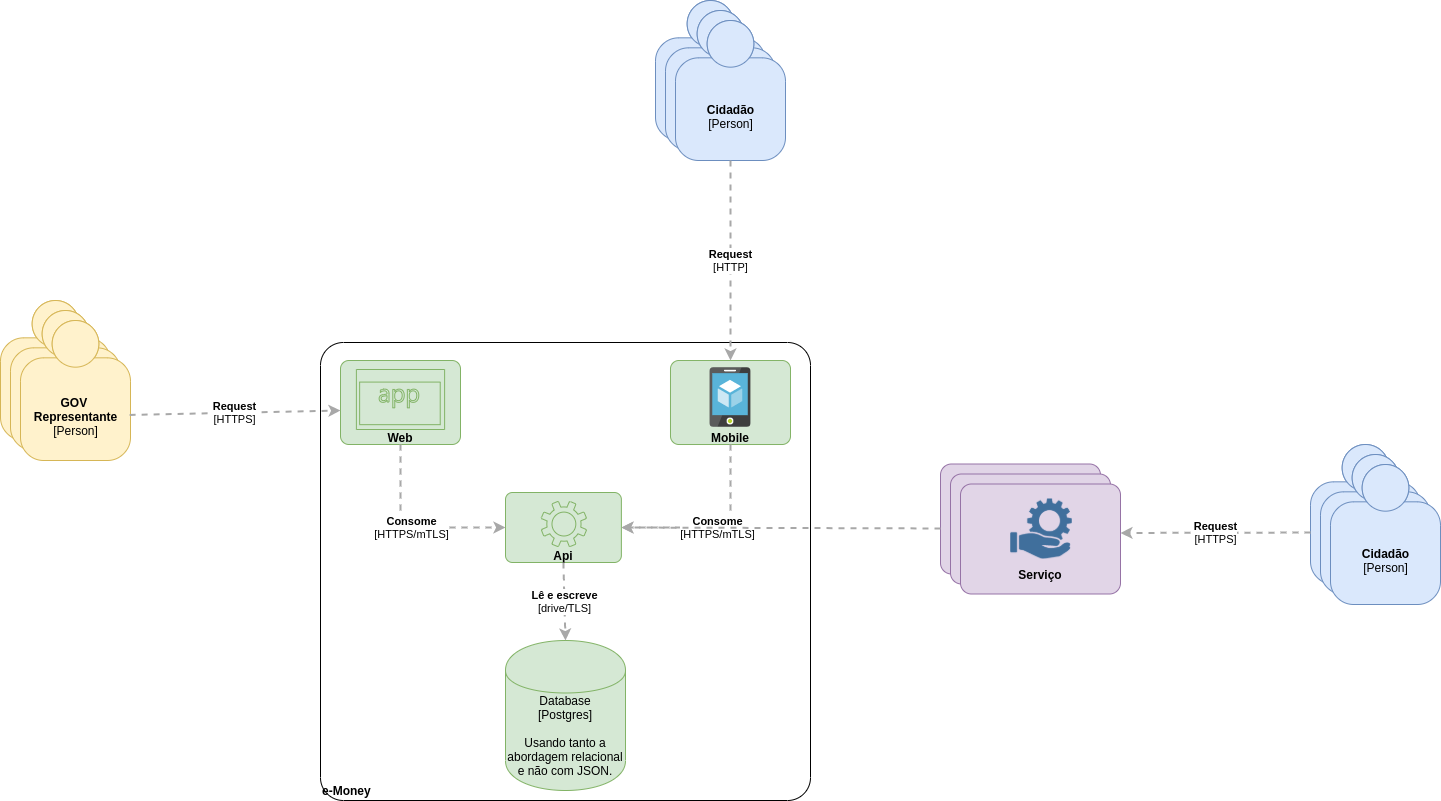

The diagram above was exported from draw.io. Its source (the exported page's mxGraphModel, read from the mxfile embedded in the PNG):
<mxGraphModel dx="2272" dy="1907" grid="1" gridSize="10" guides="1" tooltips="1" connect="1" arrows="1" fold="1" page="1" pageScale="1" pageWidth="850" pageHeight="1100" math="0" shadow="0">
  <root>
    <mxCell id="0" />
    <mxCell id="1" parent="0" />
    <mxCell id="v6O4RzCLHLQIRJ7GomdO-28" value="&lt;div style=&quot;text-align: left&quot;&gt;&lt;b&gt;e-Money&lt;/b&gt;&lt;/div&gt;" style="rounded=1;whiteSpace=wrap;html=1;labelBackgroundColor=none;fillColor=#ffffff;fontColor=#000000;align=left;arcSize=5;strokeColor=#000000;verticalAlign=bottom;points=[[0.25,0,0],[0.5,0,0],[0.75,0,0],[1,0.25,0],[1,0.5,0],[1,0.75,0],[0.75,1,0],[0.5,1,0],[0.25,1,0],[0,0.75,0],[0,0.5,0],[0,0.25,0]];" parent="1" vertex="1">
      <mxGeometry x="130" y="102" width="490" height="458" as="geometry" />
    </mxCell>
    <mxCell id="v6O4RzCLHLQIRJ7GomdO-32" value="&lt;b&gt;&lt;br&gt;&lt;br&gt;&lt;br&gt;&lt;br&gt;&lt;br&gt;Mobile&lt;br&gt;&lt;/b&gt;" style="rounded=1;whiteSpace=wrap;html=1;labelBackgroundColor=none;fillColor=#d5e8d4;align=center;arcSize=10;strokeColor=#82b366;points=[[0.25,0,0],[0.5,0,0],[0.75,0,0],[1,0.25,0],[1,0.5,0],[1,0.75,0],[0.75,1,0],[0.5,1,0],[0.25,1,0],[0,0.75,0],[0,0.5,0],[0,0.25,0]];shadow=0;" parent="1" vertex="1">
      <mxGeometry x="480" y="120" width="120" height="84" as="geometry" />
    </mxCell>
    <mxCell id="v6O4RzCLHLQIRJ7GomdO-1" value="&lt;b&gt;Cidadão&lt;/b&gt;&lt;br&gt;&lt;div&gt;[Person]&lt;/div&gt;&lt;br&gt;&lt;div&gt;Description&lt;/div&gt;" style="html=1;dashed=0;whitespace=wrap;fillColor=#DAE8FC;strokeColor=#6C8EBF;shape=mxgraph.c4.person;align=center;points=[[0.5,0,0],[1,0.5,0],[1,0.75,0],[0.75,1,0],[0.5,1,0],[0.25,1,0],[0,0.75,0],[0,0.5,0]];" parent="1" vertex="1">
      <mxGeometry x="465" y="-240" width="110.00000000000001" height="140" as="geometry" />
    </mxCell>
    <mxCell id="v6O4RzCLHLQIRJ7GomdO-3" value="&lt;b&gt;GOV &lt;br&gt;Representante&lt;/b&gt;&lt;br&gt;&lt;div&gt;[Person]&lt;/div&gt;&lt;br&gt;&lt;div&gt;Description&lt;/div&gt;" style="html=1;dashed=0;whitespace=wrap;fillColor=#fff2cc;strokeColor=#d6b656;shape=mxgraph.c4.person;align=center;points=[[0.5,0,0],[1,0.5,0],[1,0.75,0],[0.75,1,0],[0.5,1,0],[0.25,1,0],[0,0.75,0],[0,0.5,0]];" parent="1" vertex="1">
      <mxGeometry x="-190" y="60" width="110.00000000000001" height="140" as="geometry" />
    </mxCell>
    <mxCell id="v6O4RzCLHLQIRJ7GomdO-4" value="&lt;b&gt;Cidadão&lt;/b&gt;&lt;br&gt;&lt;div&gt;[Person]&lt;/div&gt;&lt;br&gt;&lt;div&gt;Description&lt;/div&gt;" style="html=1;dashed=0;whitespace=wrap;fillColor=#DAE8FC;strokeColor=#6C8EBF;shape=mxgraph.c4.person;align=center;points=[[0.5,0,0],[1,0.5,0],[1,0.75,0],[0.75,1,0],[0.5,1,0],[0.25,1,0],[0,0.75,0],[0,0.5,0]];" parent="1" vertex="1">
      <mxGeometry x="475" y="-230" width="110.00000000000001" height="140" as="geometry" />
    </mxCell>
    <mxCell id="v6O4RzCLHLQIRJ7GomdO-5" value="&lt;b&gt;&lt;br&gt;Cidadão&lt;/b&gt;&lt;br&gt;&lt;div&gt;[Person]&lt;/div&gt;" style="html=1;dashed=0;whitespace=wrap;fillColor=#DAE8FC;strokeColor=#6C8EBF;shape=mxgraph.c4.person;align=center;points=[[0.5,0,0],[1,0.5,0],[1,0.75,0],[0.75,1,0],[0.5,1,0],[0.25,1,0],[0,0.75,0],[0,0.5,0]];" parent="1" vertex="1">
      <mxGeometry x="485" y="-220" width="110.00000000000001" height="140" as="geometry" />
    </mxCell>
    <mxCell id="v6O4RzCLHLQIRJ7GomdO-6" value="&lt;b&gt;GOV &lt;br&gt;Representante&lt;/b&gt;&lt;br&gt;&lt;div&gt;[Person]&lt;/div&gt;&lt;br&gt;&lt;div&gt;Description&lt;/div&gt;" style="html=1;dashed=0;whitespace=wrap;fillColor=#fff2cc;strokeColor=#d6b656;shape=mxgraph.c4.person;align=center;points=[[0.5,0,0],[1,0.5,0],[1,0.75,0],[0.75,1,0],[0.5,1,0],[0.25,1,0],[0,0.75,0],[0,0.5,0]];" parent="1" vertex="1">
      <mxGeometry x="-180" y="70" width="110.00000000000001" height="140" as="geometry" />
    </mxCell>
    <mxCell id="v6O4RzCLHLQIRJ7GomdO-7" value="&lt;b&gt;&lt;br&gt;GOV &lt;br&gt;Representante&lt;/b&gt;&lt;br&gt;&lt;div&gt;[Person]&lt;/div&gt;" style="html=1;dashed=0;whitespace=wrap;fillColor=#fff2cc;strokeColor=#d6b656;shape=mxgraph.c4.person;align=center;points=[[0.5,0,0],[1,0.5,0],[1,0.75,0],[0.75,1,0],[0.5,1,0],[0.25,1,0],[0,0.75,0],[0,0.5,0]];" parent="1" vertex="1">
      <mxGeometry x="-170" y="80" width="110.00000000000001" height="140" as="geometry" />
    </mxCell>
    <mxCell id="v6O4RzCLHLQIRJ7GomdO-9" value="&lt;b&gt;Cidadão&lt;/b&gt;&lt;br&gt;&lt;div&gt;[Person]&lt;/div&gt;&lt;br&gt;&lt;div&gt;Description&lt;/div&gt;" style="html=1;dashed=0;whitespace=wrap;fillColor=#DAE8FC;strokeColor=#6C8EBF;shape=mxgraph.c4.person;align=center;points=[[0.5,0,0],[1,0.5,0],[1,0.75,0],[0.75,1,0],[0.5,1,0],[0.25,1,0],[0,0.75,0],[0,0.5,0]];" parent="1" vertex="1">
      <mxGeometry x="1120" y="204" width="110.00000000000001" height="140" as="geometry" />
    </mxCell>
    <mxCell id="v6O4RzCLHLQIRJ7GomdO-10" value="&lt;b&gt;Cidadão&lt;/b&gt;&lt;br&gt;&lt;div&gt;[Person]&lt;/div&gt;&lt;br&gt;&lt;div&gt;Description&lt;/div&gt;" style="html=1;dashed=0;whitespace=wrap;fillColor=#DAE8FC;strokeColor=#6C8EBF;shape=mxgraph.c4.person;align=center;points=[[0.5,0,0],[1,0.5,0],[1,0.75,0],[0.75,1,0],[0.5,1,0],[0.25,1,0],[0,0.75,0],[0,0.5,0]];" parent="1" vertex="1">
      <mxGeometry x="1130" y="214" width="110.00000000000001" height="140" as="geometry" />
    </mxCell>
    <mxCell id="v6O4RzCLHLQIRJ7GomdO-11" value="&lt;b&gt;&lt;br&gt;Cidadão&lt;/b&gt;&lt;br&gt;&lt;div&gt;[Person]&lt;/div&gt;" style="html=1;dashed=0;whitespace=wrap;fillColor=#DAE8FC;strokeColor=#6C8EBF;shape=mxgraph.c4.person;align=center;points=[[0.5,0,0],[1,0.5,0],[1,0.75,0],[0.75,1,0],[0.5,1,0],[0.25,1,0],[0,0.75,0],[0,0.5,0]];" parent="1" vertex="1">
      <mxGeometry x="1140" y="224" width="110.00000000000001" height="140" as="geometry" />
    </mxCell>
    <mxCell id="v6O4RzCLHLQIRJ7GomdO-12" value="&lt;b&gt;&lt;br&gt;&lt;br&gt;&lt;br&gt;&lt;br&gt;&lt;br&gt;Web&lt;br&gt;&lt;/b&gt;" style="rounded=1;whiteSpace=wrap;html=1;labelBackgroundColor=none;fillColor=#d5e8d4;align=center;arcSize=10;strokeColor=#82b366;points=[[0.25,0,0],[0.5,0,0],[0.75,0,0],[1,0.25,0],[1,0.5,0],[1,0.75,0],[0.75,1,0],[0.5,1,0],[0.25,1,0],[0,0.75,0],[0,0.5,0],[0,0.25,0]];" parent="1" vertex="1">
      <mxGeometry x="150" y="120" width="120" height="84" as="geometry" />
    </mxCell>
    <mxCell id="v6O4RzCLHLQIRJ7GomdO-15" value="&lt;b&gt;&lt;br&gt;&lt;br&gt;&lt;br&gt;&lt;br&gt;&lt;br&gt;Serviço&lt;br&gt;&lt;/b&gt;" style="rounded=1;whiteSpace=wrap;html=1;labelBackgroundColor=none;fillColor=#e1d5e7;align=center;arcSize=10;strokeColor=#9673a6;points=[[0.25,0,0],[0.5,0,0],[0.75,0,0],[1,0.25,0],[1,0.5,0],[1,0.75,0],[0.75,1,0],[0.5,1,0],[0.25,1,0],[0,0.75,0],[0,0.5,0],[0,0.25,0]];" parent="1" vertex="1">
      <mxGeometry x="750" y="223.5" width="160" height="110.00000000000001" as="geometry" />
    </mxCell>
    <mxCell id="v6O4RzCLHLQIRJ7GomdO-16" value="" style="shape=image;verticalLabelPosition=bottom;labelBackgroundColor=#ffffff;verticalAlign=top;aspect=fixed;imageAspect=0;image=data:image/png,(base64 omitted: 2596 chars);" parent="1" vertex="1">
      <mxGeometry x="800.23" y="238.5" width="61.54" height="60" as="geometry" />
    </mxCell>
    <mxCell id="v6O4RzCLHLQIRJ7GomdO-17" value="&lt;b&gt;&lt;br&gt;&lt;br&gt;&lt;br&gt;&lt;br&gt;&lt;br&gt;Serviço&lt;br&gt;&lt;/b&gt;" style="rounded=1;whiteSpace=wrap;html=1;labelBackgroundColor=none;fillColor=#e1d5e7;align=center;arcSize=10;strokeColor=#9673a6;points=[[0.25,0,0],[0.5,0,0],[0.75,0,0],[1,0.25,0],[1,0.5,0],[1,0.75,0],[0.75,1,0],[0.5,1,0],[0.25,1,0],[0,0.75,0],[0,0.5,0],[0,0.25,0]];" parent="1" vertex="1">
      <mxGeometry x="760" y="233.5" width="160" height="110.00000000000001" as="geometry" />
    </mxCell>
    <mxCell id="v6O4RzCLHLQIRJ7GomdO-18" value="" style="shape=image;verticalLabelPosition=bottom;labelBackgroundColor=#ffffff;verticalAlign=top;aspect=fixed;imageAspect=0;image=data:image/png,(base64 omitted: 2596 chars);" parent="1" vertex="1">
      <mxGeometry x="810.23" y="248.5" width="61.54" height="60" as="geometry" />
    </mxCell>
    <mxCell id="v6O4RzCLHLQIRJ7GomdO-19" value="&lt;b&gt;&lt;br&gt;&lt;br&gt;&lt;br&gt;&lt;br&gt;&lt;br&gt;Serviço&lt;br&gt;&lt;/b&gt;" style="rounded=1;whiteSpace=wrap;html=1;labelBackgroundColor=none;fillColor=#e1d5e7;align=center;arcSize=10;strokeColor=#9673a6;points=[[0.25,0,0],[0.5,0,0],[0.75,0,0],[1,0.25,0],[1,0.5,0],[1,0.75,0],[0.75,1,0],[0.5,1,0],[0.25,1,0],[0,0.75,0],[0,0.5,0],[0,0.25,0]];" parent="1" vertex="1">
      <mxGeometry x="770" y="243.5" width="160" height="110.00000000000001" as="geometry" />
    </mxCell>
    <mxCell id="v6O4RzCLHLQIRJ7GomdO-20" value="" style="shape=image;verticalLabelPosition=bottom;labelBackgroundColor=#ffffff;verticalAlign=top;aspect=fixed;imageAspect=0;image=data:image/png,(base64 omitted: 2596 chars);" parent="1" vertex="1">
      <mxGeometry x="820.23" y="258.5" width="61.54" height="60" as="geometry" />
    </mxCell>
    <mxCell id="v6O4RzCLHLQIRJ7GomdO-25" value="&lt;div style=&quot;text-align: left&quot;&gt;&lt;div style=&quot;text-align: center&quot;&gt;&lt;b&gt;Request&lt;/b&gt;&lt;/div&gt;&lt;div style=&quot;text-align: center&quot;&gt;[HTTPS]&lt;/div&gt;&lt;/div&gt;" style="edgeStyle=none;rounded=0;html=1;entryX=1;entryY=0.445;jettySize=auto;orthogonalLoop=1;strokeColor=#A8A8A8;strokeWidth=2;fontColor=#000000;jumpStyle=none;dashed=1;exitX=0;exitY=0.629;exitDx=0;exitDy=0;exitPerimeter=0;entryDx=0;entryDy=0;entryPerimeter=0;" parent="1" source="v6O4RzCLHLQIRJ7GomdO-9" target="v6O4RzCLHLQIRJ7GomdO-19" edge="1">
      <mxGeometry width="200" relative="1" as="geometry">
        <mxPoint x="951.77" y="107.5" as="sourcePoint" />
        <mxPoint x="1151.77" y="107.5" as="targetPoint" />
      </mxGeometry>
    </mxCell>
    <mxCell id="v6O4RzCLHLQIRJ7GomdO-30" value="" style="aspect=fixed;pointerEvents=1;shadow=0;dashed=0;html=1;strokeColor=#82b366;labelPosition=center;verticalLabelPosition=bottom;verticalAlign=top;align=center;fillColor=#d5e8d4;shape=mxgraph.mscae.enterprise.application" parent="1" vertex="1">
      <mxGeometry x="165.88" y="129" width="88.24" height="60" as="geometry" />
    </mxCell>
    <mxCell id="v6O4RzCLHLQIRJ7GomdO-31" value="" style="aspect=fixed;html=1;points=[];align=center;image;fontSize=12;image=img/lib/mscae/App_Service_Mobile_App.svg;shadow=0;" parent="1" vertex="1">
      <mxGeometry x="519.6" y="127" width="40.8" height="60" as="geometry" />
    </mxCell>
    <mxCell id="v6O4RzCLHLQIRJ7GomdO-34" value="&lt;b&gt;&lt;br&gt;&lt;br&gt;&lt;br&gt;&lt;br&gt;Api&lt;br&gt;&lt;/b&gt;" style="rounded=1;whiteSpace=wrap;html=1;labelBackgroundColor=none;fillColor=#d5e8d4;align=center;arcSize=10;strokeColor=#82b366;points=[[0.25,0,0],[0.5,0,0],[0.75,0,0],[1,0.25,0],[1,0.5,0],[1,0.75,0],[0.75,1,0],[0.5,1,0],[0.25,1,0],[0,0.75,0],[0,0.5,0],[0,0.25,0]];" parent="1" vertex="1">
      <mxGeometry x="315" y="252" width="115.88" height="70" as="geometry" />
    </mxCell>
    <mxCell id="v6O4RzCLHLQIRJ7GomdO-35" value="" style="aspect=fixed;pointerEvents=1;shadow=0;dashed=0;html=1;strokeColor=#82b366;labelPosition=center;verticalLabelPosition=bottom;verticalAlign=top;align=center;fillColor=#d5e8d4;shape=mxgraph.mscae.enterprise.settings" parent="1" vertex="1">
      <mxGeometry x="350.94" y="261" width="45" height="45" as="geometry" />
    </mxCell>
    <mxCell id="v6O4RzCLHLQIRJ7GomdO-36" value="&lt;span&gt;Database&lt;/span&gt;&lt;div&gt;[Postgres]&lt;/div&gt;&lt;br&gt;&lt;div&gt;Usando tanto a abordagem relacional e não com JSON.&lt;/div&gt;" style="shape=cylinder;whiteSpace=wrap;html=1;boundedLbl=1;rounded=0;labelBackgroundColor=none;fillColor=#d5e8d4;fontSize=12;align=center;strokeColor=#82b366;points=[[0.5,0,0],[1,0.25,0],[1,0.5,0],[1,0.75,0],[0.5,1,0],[0,0.75,0],[0,0.5,0],[0,0.25,0]];shadow=0;" parent="1" vertex="1">
      <mxGeometry x="315" y="400" width="120" height="150" as="geometry" />
    </mxCell>
    <mxCell id="v6O4RzCLHLQIRJ7GomdO-38" value="&lt;div style=&quot;text-align: left&quot;&gt;&lt;div style=&quot;text-align: center&quot;&gt;&lt;b&gt;Lê e escreve&lt;/b&gt;&lt;/div&gt;&lt;div style=&quot;text-align: center&quot;&gt;[drive/TLS]&lt;/div&gt;&lt;/div&gt;" style="edgeStyle=none;rounded=0;html=1;entryX=0.5;entryY=0;jettySize=auto;orthogonalLoop=1;strokeColor=#A8A8A8;strokeWidth=2;fontColor=#000000;jumpStyle=none;dashed=1;exitX=0.5;exitY=1;exitDx=0;exitDy=0;exitPerimeter=0;entryDx=0;entryDy=0;entryPerimeter=0;" parent="1" source="v6O4RzCLHLQIRJ7GomdO-34" target="v6O4RzCLHLQIRJ7GomdO-36" edge="1">
      <mxGeometry width="200" relative="1" as="geometry">
        <mxPoint x="-60" y="290" as="sourcePoint" />
        <mxPoint x="140" y="290" as="targetPoint" />
      </mxGeometry>
    </mxCell>
    <mxCell id="v6O4RzCLHLQIRJ7GomdO-39" value="&lt;div style=&quot;text-align: left&quot;&gt;&lt;div style=&quot;text-align: center&quot;&gt;&lt;b&gt;Consome&lt;/b&gt;&lt;/div&gt;&lt;div style=&quot;text-align: center&quot;&gt;[HTTPS/mTLS]&lt;/div&gt;&lt;/div&gt;" style="edgeStyle=none;rounded=0;html=1;entryX=0;entryY=0.5;jettySize=auto;orthogonalLoop=1;strokeColor=#A8A8A8;strokeWidth=2;fontColor=#000000;jumpStyle=none;dashed=1;exitX=0.5;exitY=1;exitDx=0;exitDy=0;exitPerimeter=0;entryDx=0;entryDy=0;entryPerimeter=0;" parent="1" source="v6O4RzCLHLQIRJ7GomdO-12" target="v6O4RzCLHLQIRJ7GomdO-34" edge="1">
      <mxGeometry width="200" relative="1" as="geometry">
        <mxPoint x="-60" y="310" as="sourcePoint" />
        <mxPoint x="140" y="310" as="targetPoint" />
        <Array as="points">
          <mxPoint x="210" y="287" />
        </Array>
      </mxGeometry>
    </mxCell>
    <mxCell id="v6O4RzCLHLQIRJ7GomdO-40" value="&lt;div style=&quot;text-align: left&quot;&gt;&lt;div style=&quot;text-align: center&quot;&gt;&lt;b&gt;Consome&lt;/b&gt;&lt;/div&gt;&lt;div style=&quot;text-align: center&quot;&gt;[HTTPS/mTLS]&lt;/div&gt;&lt;/div&gt;" style="edgeStyle=none;rounded=0;html=1;entryX=1;entryY=0.5;jettySize=auto;orthogonalLoop=1;strokeColor=#A8A8A8;strokeWidth=2;fontColor=#000000;jumpStyle=none;dashed=1;exitX=0.5;exitY=1;exitDx=0;exitDy=0;exitPerimeter=0;entryDx=0;entryDy=0;entryPerimeter=0;" parent="1" source="v6O4RzCLHLQIRJ7GomdO-32" target="v6O4RzCLHLQIRJ7GomdO-34" edge="1">
      <mxGeometry width="200" relative="1" as="geometry">
        <mxPoint x="440" y="330.58" as="sourcePoint" />
        <mxPoint x="640" y="330.58" as="targetPoint" />
        <Array as="points">
          <mxPoint x="540" y="287" />
        </Array>
      </mxGeometry>
    </mxCell>
    <mxCell id="v6O4RzCLHLQIRJ7GomdO-42" value="&lt;div style=&quot;text-align: left&quot;&gt;&lt;div style=&quot;text-align: center&quot;&gt;&lt;b&gt;Request&lt;/b&gt;&lt;/div&gt;&lt;div style=&quot;text-align: center&quot;&gt;[HTTPS]&lt;/div&gt;&lt;/div&gt;" style="edgeStyle=none;rounded=0;html=1;jettySize=auto;orthogonalLoop=1;strokeColor=#A8A8A8;strokeWidth=2;fontColor=#000000;jumpStyle=none;dashed=1;exitX=0.992;exitY=0.675;exitDx=0;exitDy=0;exitPerimeter=0;" parent="1" source="v6O4RzCLHLQIRJ7GomdO-7" edge="1">
      <mxGeometry width="200" relative="1" as="geometry">
        <mxPoint x="160" y="130" as="sourcePoint" />
        <mxPoint x="150" y="170" as="targetPoint" />
      </mxGeometry>
    </mxCell>
    <mxCell id="v6O4RzCLHLQIRJ7GomdO-43" value="&lt;div style=&quot;text-align: left&quot;&gt;&lt;div style=&quot;text-align: center&quot;&gt;&lt;b&gt;Request&lt;/b&gt;&lt;/div&gt;&lt;div style=&quot;text-align: center&quot;&gt;[HTTP]&lt;/div&gt;&lt;/div&gt;" style="edgeStyle=none;rounded=0;html=1;jettySize=auto;orthogonalLoop=1;strokeColor=#A8A8A8;strokeWidth=2;fontColor=#000000;jumpStyle=none;dashed=1;exitX=0.5;exitY=1;exitDx=0;exitDy=0;exitPerimeter=0;" parent="1" source="v6O4RzCLHLQIRJ7GomdO-5" edge="1">
      <mxGeometry width="200" relative="1" as="geometry">
        <mxPoint x="340" y="130" as="sourcePoint" />
        <mxPoint x="540" y="120" as="targetPoint" />
      </mxGeometry>
    </mxCell>
    <mxCell id="v6O4RzCLHLQIRJ7GomdO-44" value="&lt;div style=&quot;text-align: left&quot;&gt;&lt;div style=&quot;text-align: center&quot;&gt;&lt;br&gt;&lt;/div&gt;&lt;/div&gt;" style="edgeStyle=none;rounded=0;html=1;entryX=1;entryY=0.5;jettySize=auto;orthogonalLoop=1;strokeColor=#A8A8A8;strokeWidth=2;fontColor=#000000;jumpStyle=none;dashed=1;exitX=0;exitY=0.586;exitDx=0;exitDy=0;exitPerimeter=0;entryDx=0;entryDy=0;entryPerimeter=0;" parent="1" source="v6O4RzCLHLQIRJ7GomdO-15" target="v6O4RzCLHLQIRJ7GomdO-34" edge="1">
      <mxGeometry width="200" relative="1" as="geometry">
        <mxPoint x="731.77" y="460" as="sourcePoint" />
        <mxPoint x="931.77" y="460" as="targetPoint" />
      </mxGeometry>
    </mxCell>
  </root>
</mxGraphModel>